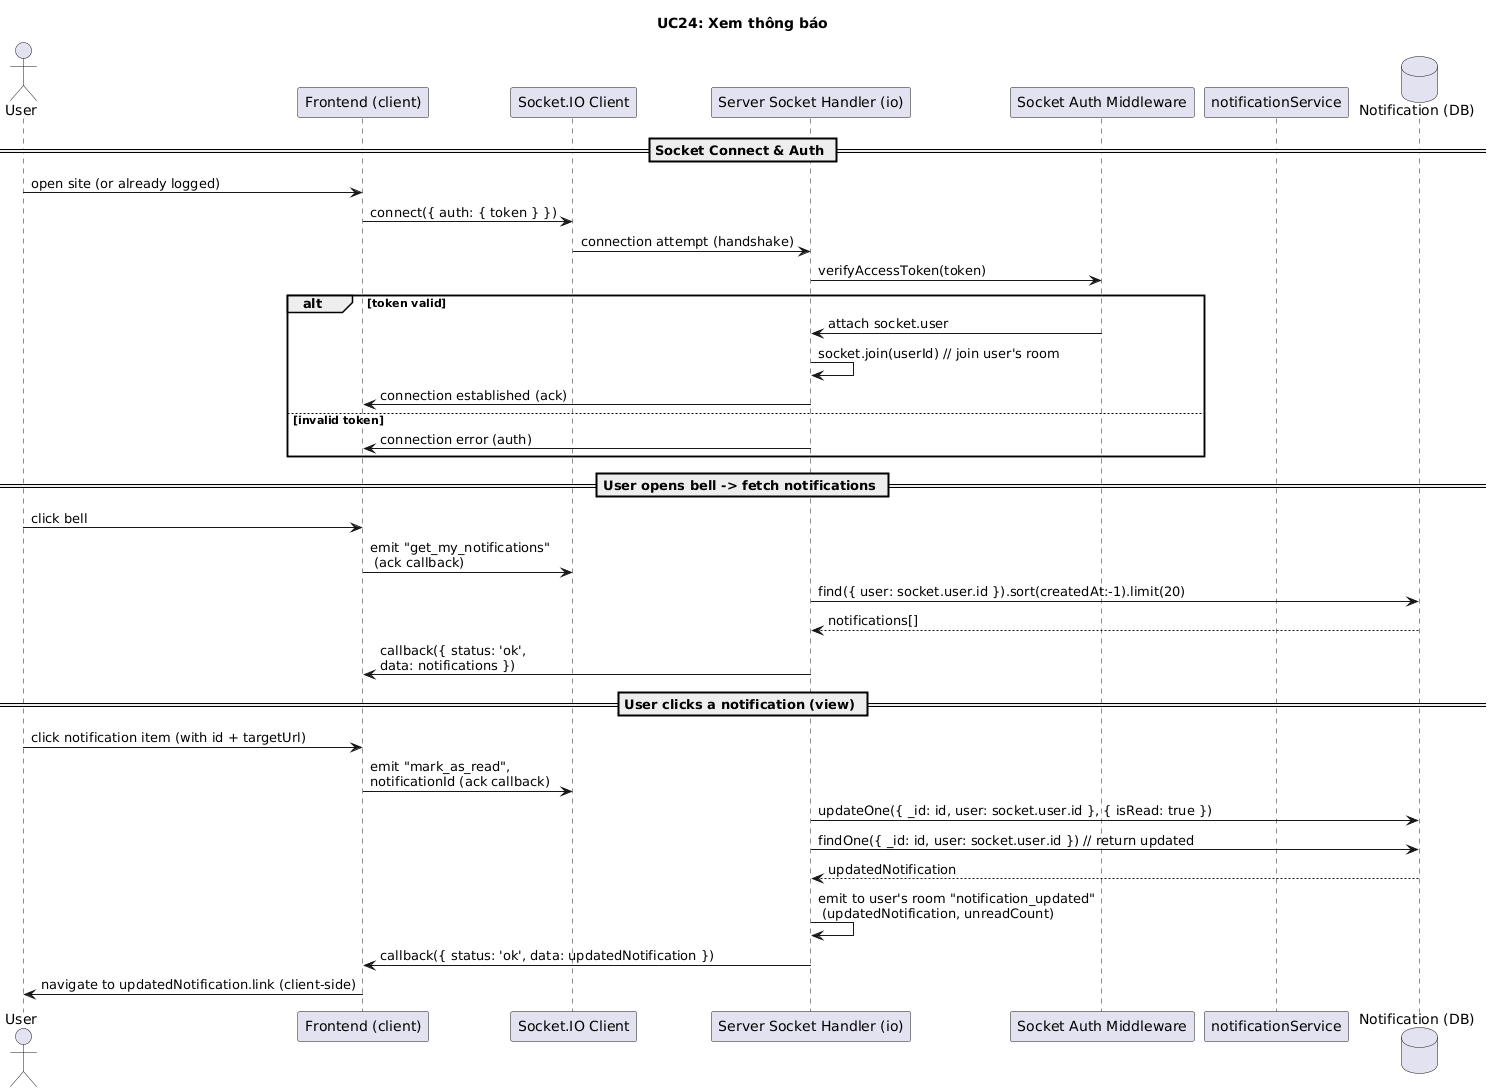

The diagram above was rendered by PlantUML. Its source (embedded in the PNG):
@startuml
title UC24: Xem thông báo

actor User
participant Frontend as "Frontend (client)"
participant SocketIO as "Socket.IO Client"
participant SocketHandler as "Server Socket Handler (io)"
participant AuthMiddleware as "Socket Auth Middleware"
participant NotificationService as "notificationService"
database NotificationDB as "Notification (DB)"

== Socket Connect & Auth ==
User -> Frontend: open site (or already logged)
Frontend -> SocketIO: connect({ auth: { token } })
SocketIO -> SocketHandler: connection attempt (handshake)
SocketHandler -> AuthMiddleware: verifyAccessToken(token)
alt token valid
  AuthMiddleware -> SocketHandler: attach socket.user
  SocketHandler -> SocketHandler: socket.join(userId) // join user's room
  SocketHandler -> Frontend: connection established (ack)
else invalid token
  SocketHandler -> Frontend: connection error (auth)
end

== User opens bell -> fetch notifications ==
User -> Frontend: click bell
Frontend -> SocketIO: emit "get_my_notifications"\n (ack callback)
SocketHandler -> NotificationDB: find({ user: socket.user.id }).sort(createdAt:-1).limit(20)
NotificationDB --> SocketHandler: notifications[]
SocketHandler -> Frontend: callback({ status: 'ok', \ndata: notifications })

== User clicks a notification (view) ==
User -> Frontend: click notification item (with id + targetUrl)
Frontend -> SocketIO: emit "mark_as_read", \nnotificationId (ack callback)
SocketHandler -> NotificationDB: updateOne({ _id: id, user: socket.user.id }, { isRead: true })
SocketHandler -> NotificationDB: findOne({ _id: id, user: socket.user.id }) // return updated
NotificationDB --> SocketHandler: updatedNotification
SocketHandler -> SocketHandler: emit to user's room "notification_updated"\n (updatedNotification, unreadCount)
SocketHandler -> Frontend: callback({ status: 'ok', data: updatedNotification })
Frontend -> User: navigate to updatedNotification.link (client-side)
@enduml